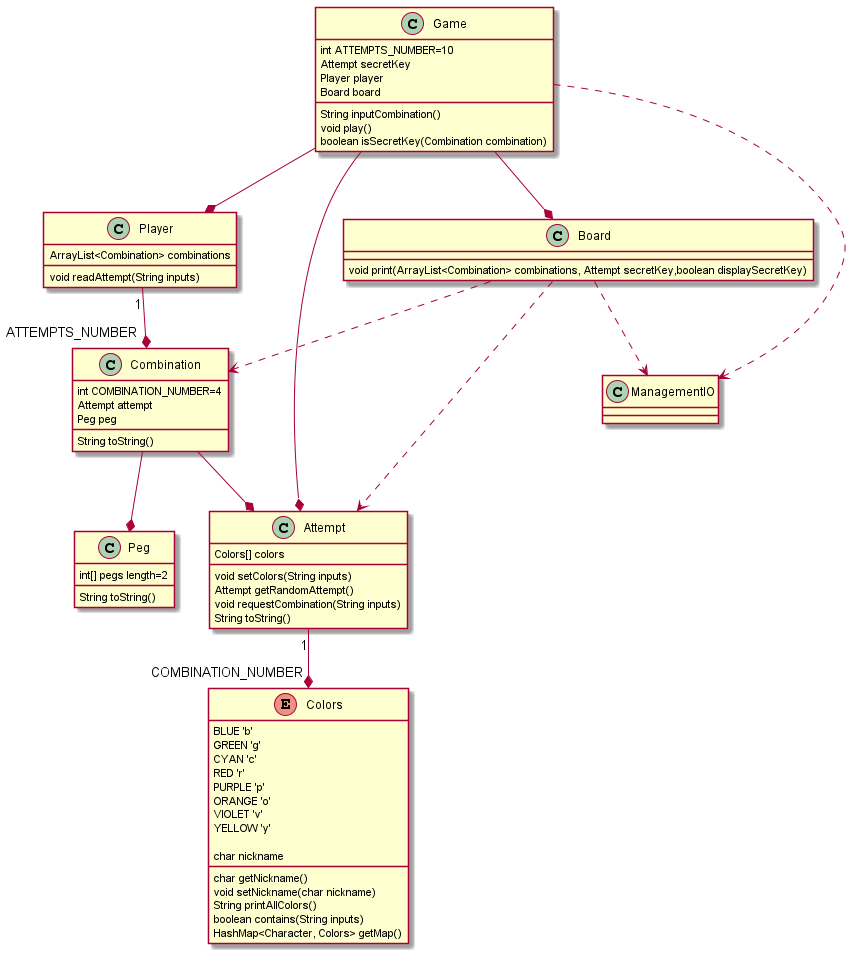

The diagram above was rendered by PlantUML. Its source (embedded in the PNG):
@startuml
class Game {
    int ATTEMPTS_NUMBER=10
    Attempt secretKey
    Player player
    Board board

    String inputCombination()
    void play()
    boolean isSecretKey(Combination combination)
}

enum Colors {
    BLUE 'b'
    GREEN 'g'
    CYAN 'c'
    RED 'r'
    PURPLE 'p'
    ORANGE 'o'
    VIOLET 'v'
    YELLOW 'y'
    
    char nickname
    char getNickname()
    void setNickname(char nickname)
    String printAllColors()
    boolean contains(String inputs)
    HashMap<Character, Colors> getMap()
}

class Combination {
    int COMBINATION_NUMBER=4
    Attempt attempt
    Peg peg
    String toString()
}

class Attempt { 
    Colors[] colors
    void setColors(String inputs)
    Attempt getRandomAttempt()
    void requestCombination(String inputs)
    String toString()
}

Class Peg {
    int[] pegs length=2
    String toString()
}

class Player {
    ArrayList<Combination> combinations
    void readAttempt(String inputs)
}

class Board {
    void print(ArrayList<Combination> combinations, Attempt secretKey,boolean displaySecretKey)
}

class ManagementIO {
}

Game --* Attempt
Game --* Player
Game --* Board
Attempt "1" --* "COMBINATION_NUMBER" Colors 
Combination --* Attempt
Combination --* Peg
Player "1" --* "ATTEMPTS_NUMBER" Combination
Board ..> Combination
Board ..> Attempt
Game ..> ManagementIO
Board ..> ManagementIO
@enduml